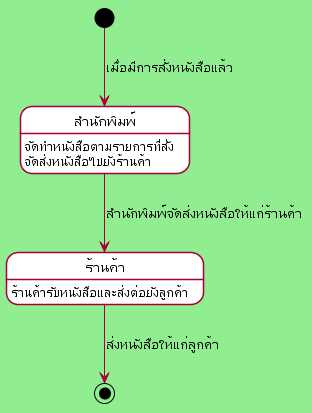

The diagram above was rendered by PlantUML. Its source (embedded in the PNG):
@startuml ส่งหนังสือตามรายการ
skinparam BackgroundColor lightgreen
skinparam Shadowing false
skinparam state{
   BackgroundColor light      
}
[*] --> A:เมื่อมีการสั่งหนังสือแล้ว
state A as "สำนักพิมพ์"{
     A: จัดทำหนังสือตามรายการที่สั่ง
     A: จัดส่งหนังสือไปยังร้านค้า
}
A --> B : สำนักพิมพ์จัดส่งหนังสือให้แก่ร้านค้า
state B as "ร้านค้า"{
    B : ร้านค้ารับหนังสือและส่งต่อยังลูกค้า
}
B-->[*]:ส่งหนังสือให้แก่ลูกค้า
@enduml